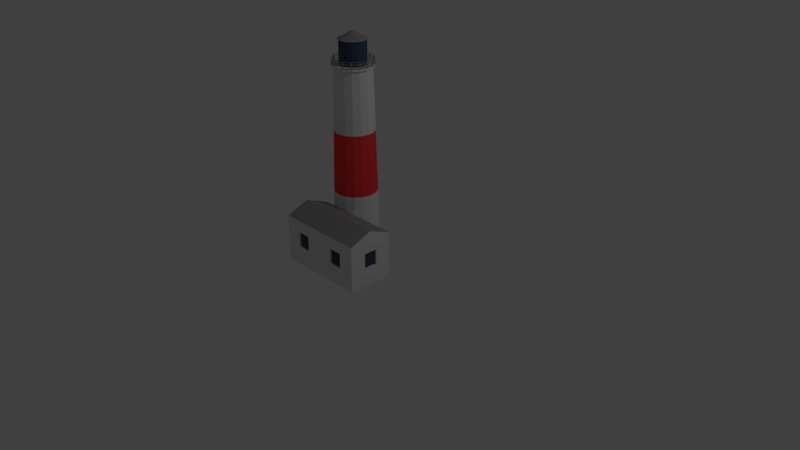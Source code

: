 # Source: lighthouse.blend  (saved by Blender 2.79.0; exported with 4.5.12 LTS)
import bpy
from mathutils import Matrix  # noqa: F401  (used for matrix-valued properties, if any)

bpy.ops.wm.read_factory_settings(use_empty=True)
scene = bpy.context.scene
scene.name = 'Scene'

# ---- collections
col_collection_1 = bpy.data.collections.new('Collection 1'); scene.collection.children.link(col_collection_1)

# ---- materials (node trees are filled in below, after node groups)
mat_white = bpy.data.materials.new('white')
mat_white.alpha_threshold = 0.0
mat_white.use_transparent_shadow = False
mat_white.roughness = 0.5
mat_grey = bpy.data.materials.new('grey')
mat_grey.alpha_threshold = 0.0
mat_grey.use_transparent_shadow = False
mat_grey.diffuse_color = (1.0, 0.0513, 0.04927, 1.0)
mat_grey.roughness = 0.5
mat_roof = bpy.data.materials.new('roof')
mat_roof.alpha_threshold = 0.0
mat_roof.use_transparent_shadow = False
mat_roof.diffuse_color = (0.3111, 0.3111, 0.3111, 1.0)
mat_roof.roughness = 0.5
mat_roof.specular_intensity = 0.09517
mat_door = bpy.data.materials.new('door')
mat_door.alpha_threshold = 0.0
mat_door.use_transparent_shadow = False
mat_door.diffuse_color = (0.8, 0.2954, 0.04497, 1.0)
mat_door.roughness = 0.5
mat_door.specular_intensity = 0.2462
mat_window = bpy.data.materials.new('window')
mat_window.alpha_threshold = 0.0
mat_window.use_transparent_shadow = False
mat_window.diffuse_color = (0.05851, 0.08366, 0.1299, 1.0)
mat_window.roughness = 0.5
mat_window.specular_intensity = 1.0

# ---- material node trees

# ---- world
world_world = bpy.data.worlds.new('World'); scene.world = world_world
world_world.color = (0.05088, 0.05088, 0.05088)
world_world.use_sun_shadow = False
world_world.sun_shadow_jitter_overblur = 0.0
world_world.cycles.sampling_method = 'MANUAL'

# ---- cameras
cam_camera = bpy.data.cameras.new('Camera')
cam_camera.clip_end = 100.0
cam_camera.lens = 35.0
cam_camera.sensor_width = 32.0
cam_camera.sensor_height = 18.0
cam_camera.ortho_scale = 7.314
cam_camera.dof.focus_distance = 0.0
cam_camera.dof.aperture_fstop = 128.0

# ---- lights
light_lamp = bpy.data.lights.new('Lamp', 'POINT')
light_lamp.transmission_factor = 0.0
light_lamp.cutoff_distance = 30.0
light_lamp.energy = 100.0
light_lamp.shadow_buffer_clip_start = 1.001
light_lamp.shadow_soft_size = 0.1
light_lamp.shadow_maximum_resolution = 0.006
light_lamp.use_absolute_resolution = True

# ---- meshes
me_cube_000 = bpy.data.meshes.new('Cube.000')
me_cube_000.from_pydata([(-0.5, 1.375, 8.0), (-0.3316, 1.342, 8.0), (-0.4996, 1.431, -5.824e-05), (-0.5003, 1.332, 8.0), (-0.3089, 1.396, -1.905e-05), (-0.3469, 1.305, 8.0), (-0.1464, 1.289, 0.0), (-0.2172, 1.218, 8.0), (-0.03806, 1.127, 0.0), (-0.1304, 1.088, 8.0), (0.0, 0.9354, 0.0), (-0.1, 0.9354, 8.0), (-0.03806, 0.744, 0.0), (-0.1304, 0.7823, 8.0), (-0.1464, 0.5818, 0.0), (-0.2172, 0.6525, 8.0), (-0.3087, 0.4734, 0.0), (-0.3469, 0.5658, 8.0), (-0.5, 0.4354, 0.0), (-0.5, 0.5354, 8.0), (-0.6913, 0.4734, 0.0), (-0.6531, 0.5658, 8.0), (-0.8536, 0.5818, 0.0), (-0.7828, 0.6525, 8.0), (-0.9619, 0.744, 0.0), (-0.8696, 0.7823, 8.0), (-1.0, 0.9354, 0.0), (-0.9, 0.9354, 8.0), (-0.9619, 1.127, 0.0), (-0.8696, 1.088, 8.0), (-0.8536, 1.289, 0.0), (-0.7828, 1.218, 8.0), (-0.6911, 1.396, -1.758e-05), (-0.653, 1.304, 8.0), (-0.1889, 1.247, 8.0), (-0.09349, 1.104, 8.0), (-0.06, 0.9354, 8.0), (-0.09349, 0.767, 8.0), (-0.1889, 0.6243, 8.0), (-0.3316, 0.5289, 8.0), (-0.5, 0.4954, 8.0), (-0.6684, 0.5289, 8.0), (-0.8111, 0.6243, 8.0), (-0.9065, 0.767, 8.0), (-0.94, 0.9354, 8.0), (-0.9065, 1.104, 8.0), (-0.8111, 1.247, 8.0), (-0.6684, 1.342, 8.0), (-0.5, 1.222, 8.08), (-0.6096, 1.2, 8.08), (-0.7025, 1.138, 8.08), (-0.7646, 1.045, 8.08), (-0.7864, 0.9354, 8.08), (-0.7646, 0.8258, 8.08), (-0.7025, 0.7329, 8.08), (-0.6096, 0.6708, 8.08), (-0.5, 0.649, 8.08), (-0.3904, 0.6708, 8.08), (-0.2975, 0.7329, 8.08), (-0.2354, 0.8258, 8.08), (-0.2136, 0.9354, 8.08), (-0.2354, 1.045, 8.08), (-0.2975, 1.138, 8.08), (-0.3904, 1.2, 8.08), (-0.5, 1.375, 8.08), (-0.6684, 1.342, 8.08), (-0.8111, 1.247, 8.08), (-0.9065, 1.104, 8.08), (-0.94, 0.9354, 8.08), (-0.9065, 0.767, 8.08), (-0.8111, 0.6243, 8.08), (-0.6684, 0.5289, 8.08), (-0.5, 0.4954, 8.08), (-0.3316, 0.5289, 8.08), (-0.1889, 0.6243, 8.08), (-0.09349, 0.767, 8.08), (-0.06, 0.9354, 8.08), (-0.09349, 1.104, 8.08), (-0.1889, 1.247, 8.08), (-0.3316, 1.342, 8.08), (-0.5, 1.222, 9.08), (-0.6096, 1.2, 9.08), (-0.7025, 1.138, 9.08), (-0.7646, 1.045, 9.08), (-0.7864, 0.9354, 9.08), (-0.7646, 0.8258, 9.08), (-0.7025, 0.7329, 9.08), (-0.6096, 0.6708, 9.08), (-0.5, 0.649, 9.08), (-0.3904, 0.6708, 9.08), (-0.2975, 0.7329, 9.08), (-0.2354, 0.8258, 9.08), (-0.2136, 0.9354, 9.08), (-0.2354, 1.045, 9.08), (-0.2975, 1.138, 9.08), (-0.3904, 1.2, 9.08), (-0.5, 1.25, 9.1), (-0.6205, 1.226, 9.1), (-0.7227, 1.158, 9.1), (-0.791, 1.056, 9.1), (-0.815, 0.9354, 9.1), (-0.791, 0.8148, 9.1), (-0.7227, 0.7127, 9.1), (-0.6205, 0.6444, 9.1), (-0.5, 0.6204, 9.1), (-0.3795, 0.6444, 9.1), (-0.2773, 0.7127, 9.1), (-0.209, 0.8148, 9.1), (-0.185, 0.9354, 9.1), (-0.209, 1.056, 9.1), (-0.2773, 1.158, 9.1), (-0.3795, 1.226, 9.1), (-0.5, 0.9354, 9.436), (-0.4997, 1.397, 2.667), (-0.5004, 1.364, 5.333), (-0.3342, 1.335, 5.333), (-0.3216, 1.366, 2.667), (-0.1936, 1.242, 5.333), (-0.17, 1.265, 2.667), (-0.09965, 1.101, 5.333), (-0.06886, 1.114, 2.667), (-0.06667, 0.9354, 5.333), (-0.03333, 0.9354, 2.667), (-0.09965, 0.7696, 5.333), (-0.06886, 0.7568, 2.667), (-0.1936, 0.629, 5.333), (-0.17, 0.6054, 2.667), (-0.3342, 0.535, 5.333), (-0.3214, 0.5042, 2.667), (-0.5, 0.5021, 5.333), (-0.5, 0.4687, 2.667), (-0.6658, 0.535, 5.333), (-0.6786, 0.5042, 2.667), (-0.8064, 0.629, 5.333), (-0.83, 0.6054, 2.667), (-0.9003, 0.7696, 5.333), (-0.9311, 0.7568, 2.667), (-0.9333, 0.9354, 5.333), (-0.9667, 0.9354, 2.667), (-0.9003, 1.101, 5.333), (-0.9311, 1.114, 2.667), (-0.8064, 1.242, 5.333), (-0.83, 1.265, 2.667), (-0.6656, 1.335, 5.333), (-0.6783, 1.365, 2.667), (-0.5006, 1.352, 6.372), (-0.5001, 1.345, 6.961), (-0.3981, 1.392, 1.628), (-0.3953, 1.399, 1.039), (-0.6019, 1.392, 1.628), (-0.6047, 1.399, 1.039), (-0.4995, 1.418, 1.038), (-0.4999, 1.411, 1.628), (-0.5008, 1.385, 3.705), (-0.5003, 1.378, 4.294), (-0.4171, 1.331, 6.961), (-0.4143, 1.337, 6.372), (-0.4076, 1.361, 4.295), (-0.4048, 1.368, 3.705), (-0.5827, 1.33, 6.961), (-0.5855, 1.336, 6.372), (-0.5923, 1.361, 4.295), (-0.5951, 1.368, 3.705), (-0.3999, 1.352, 1.627), (-0.3971, 1.359, 1.038), (-0.6001, 1.352, 1.627), (-0.6029, 1.359, 1.038), (-0.4189, 1.291, 6.96), (-0.4161, 1.298, 6.371), (-0.4094, 1.322, 4.294), (-0.4066, 1.328, 3.704), (-0.5811, 1.291, 6.96), (-0.5839, 1.298, 6.371), (-0.5906, 1.322, 4.294), (-0.5934, 1.328, 3.704), (-0.5, 1.375, 8.374), (-0.6684, 1.342, 8.374), (-0.8111, 1.247, 8.374), (-0.9065, 1.104, 8.374), (-0.94, 0.9354, 8.374), (-0.9065, 0.767, 8.374), (-0.8111, 0.6243, 8.374), (-0.6684, 0.5289, 8.374), (-0.5, 0.4954, 8.374), (-0.3316, 0.5289, 8.374), (-0.1889, 0.6243, 8.374), (-0.09349, 0.767, 8.374), (-0.06, 0.9354, 8.374), (-0.09349, 1.104, 8.374), (-0.1889, 1.247, 8.374), (-0.3316, 1.342, 8.374), (-0.94, 0.9354, 8.276), (-0.94, 0.9354, 8.178), (-0.9065, 1.104, 8.178), (-0.9065, 1.104, 8.276), (-0.06, 0.9354, 8.276), (-0.06, 0.9354, 8.178), (-0.09349, 0.767, 8.178), (-0.09349, 0.767, 8.276), (-0.9065, 0.767, 8.276), (-0.9065, 0.767, 8.178), (-0.09349, 1.104, 8.276), (-0.09349, 1.104, 8.178), (-0.8111, 0.6243, 8.276), (-0.8111, 0.6243, 8.178), (-0.1889, 1.247, 8.276), (-0.1889, 1.247, 8.178), (-0.6684, 0.5289, 8.276), (-0.6684, 0.5289, 8.178), (-0.3316, 1.342, 8.276), (-0.3316, 1.342, 8.178), (-0.5, 0.4954, 8.276), (-0.5, 0.4954, 8.178), (-0.6684, 1.342, 8.276), (-0.6684, 1.342, 8.178), (-0.5, 1.375, 8.178), (-0.5, 1.375, 8.276), (-0.3316, 0.5289, 8.276), (-0.3316, 0.5289, 8.178), (-0.8111, 1.247, 8.276), (-0.8111, 1.247, 8.178), (-0.1889, 0.6243, 8.276), (-0.1889, 0.6243, 8.178), (-0.9379, 0.946, 8.287), (-0.9086, 1.093, 8.287), (-0.9086, 1.093, 8.364), (-0.9379, 0.946, 8.364), (-0.06212, 0.9247, 8.287), (-0.09138, 0.7776, 8.287), (-0.09138, 0.7776, 8.364), (-0.06212, 0.9247, 8.364), (-0.9086, 0.7776, 8.287), (-0.9379, 0.9247, 8.287), (-0.9379, 0.9247, 8.364), (-0.9086, 0.7776, 8.364), (-0.09138, 1.093, 8.287), (-0.06212, 0.946, 8.287), (-0.06212, 0.946, 8.364), (-0.09138, 1.093, 8.364), (-0.8172, 0.6333, 8.287), (-0.9005, 0.758, 8.287), (-0.9005, 0.758, 8.364), (-0.8172, 0.6333, 8.364), (-0.1828, 1.237, 8.287), (-0.09952, 1.113, 8.287), (-0.09952, 1.113, 8.364), (-0.1828, 1.237, 8.364), (-0.6774, 0.5349, 8.287), (-0.8021, 0.6182, 8.287), (-0.8021, 0.6182, 8.364), (-0.6774, 0.5349, 8.364), (-0.3226, 1.336, 8.287), (-0.1979, 1.253, 8.287), (-0.1979, 1.253, 8.364), (-0.3226, 1.336, 8.364), (-0.5106, 0.4975, 8.287), (-0.6577, 0.5268, 8.287), (-0.6577, 0.5268, 8.364), (-0.5106, 0.4975, 8.364), (-0.6577, 1.344, 8.287), (-0.5106, 1.373, 8.287), (-0.5106, 1.373, 8.364), (-0.6577, 1.344, 8.364), (-0.4894, 1.373, 8.287), (-0.3423, 1.344, 8.287), (-0.3423, 1.344, 8.364), (-0.4894, 1.373, 8.364), (-0.3423, 0.5268, 8.287), (-0.4894, 0.4975, 8.287), (-0.4894, 0.4975, 8.364), (-0.3423, 0.5268, 8.364), (-0.8021, 1.253, 8.287), (-0.6774, 1.336, 8.287), (-0.6774, 1.336, 8.364), (-0.8021, 1.253, 8.364), (-0.1979, 0.6182, 8.287), (-0.3226, 0.5349, 8.287), (-0.3226, 0.5349, 8.364), (-0.1979, 0.6182, 8.364), (-0.9005, 1.113, 8.287), (-0.8172, 1.237, 8.287), (-0.8172, 1.237, 8.364), (-0.9005, 1.113, 8.364), (-0.09952, 0.758, 8.287), (-0.1828, 0.6333, 8.287), (-0.1828, 0.6333, 8.364), (-0.09952, 0.758, 8.364), (-0.09952, 0.758, 8.091), (-0.1828, 0.6333, 8.091), (-0.1828, 0.6333, 8.167), (-0.09952, 0.758, 8.167), (-0.09952, 0.758, 8.189), (-0.1828, 0.6333, 8.189), (-0.1828, 0.6333, 8.265), (-0.09952, 0.758, 8.265), (-0.9005, 1.113, 8.091), (-0.8172, 1.237, 8.091), (-0.8172, 1.237, 8.167), (-0.9005, 1.113, 8.167), (-0.9005, 1.113, 8.189), (-0.8172, 1.237, 8.189), (-0.8172, 1.237, 8.265), (-0.9005, 1.113, 8.265), (-0.1979, 0.6182, 8.091), (-0.3226, 0.5349, 8.091), (-0.3226, 0.5349, 8.167), (-0.1979, 0.6182, 8.167), (-0.1979, 0.6182, 8.189), (-0.3226, 0.5349, 8.189), (-0.3226, 0.5349, 8.265), (-0.1979, 0.6182, 8.265), (-0.8021, 1.253, 8.091), (-0.6774, 1.336, 8.091), (-0.6774, 1.336, 8.167), (-0.8021, 1.253, 8.167), (-0.8021, 1.253, 8.189), (-0.6774, 1.336, 8.189), (-0.6774, 1.336, 8.265), (-0.8021, 1.253, 8.265), (-0.3423, 0.5268, 8.091), (-0.4894, 0.4975, 8.091), (-0.4894, 0.4975, 8.167), (-0.3423, 0.5268, 8.167), (-0.3423, 0.5268, 8.189), (-0.4894, 0.4975, 8.189), (-0.4894, 0.4975, 8.265), (-0.3423, 0.5268, 8.265), (-0.4894, 1.373, 8.091), (-0.3423, 1.344, 8.091), (-0.3423, 1.344, 8.167), (-0.4894, 1.373, 8.167), (-0.4894, 1.373, 8.189), (-0.3423, 1.344, 8.189), (-0.3423, 1.344, 8.265), (-0.4894, 1.373, 8.265), (-0.6577, 1.344, 8.091), (-0.5106, 1.373, 8.091), (-0.5106, 1.373, 8.167), (-0.6577, 1.344, 8.167), (-0.6577, 1.344, 8.189), (-0.5106, 1.373, 8.189), (-0.5106, 1.373, 8.265), (-0.6577, 1.344, 8.265), (-0.5106, 0.4975, 8.091), (-0.6577, 0.5268, 8.091), (-0.6577, 0.5268, 8.167), (-0.5106, 0.4975, 8.167), (-0.5106, 0.4975, 8.189), (-0.6577, 0.5268, 8.189), (-0.6577, 0.5268, 8.265), (-0.5106, 0.4975, 8.265), (-0.3226, 1.336, 8.091), (-0.1979, 1.253, 8.091), (-0.1979, 1.253, 8.167), (-0.3226, 1.336, 8.167), (-0.3226, 1.336, 8.189), (-0.1979, 1.253, 8.189), (-0.1979, 1.253, 8.265), (-0.3226, 1.336, 8.265), (-0.6774, 0.5349, 8.091), (-0.8021, 0.6182, 8.091), (-0.8021, 0.6182, 8.167), (-0.6774, 0.5349, 8.167), (-0.6774, 0.5349, 8.189), (-0.8021, 0.6182, 8.189), (-0.8021, 0.6182, 8.265), (-0.6774, 0.5349, 8.265), (-0.1828, 1.237, 8.091), (-0.09952, 1.113, 8.091), (-0.09952, 1.113, 8.167), (-0.1828, 1.237, 8.167), (-0.1828, 1.237, 8.189), (-0.09952, 1.113, 8.189), (-0.09952, 1.113, 8.265), (-0.1828, 1.237, 8.265), (-0.8172, 0.6333, 8.091), (-0.9005, 0.758, 8.091), (-0.9005, 0.758, 8.167), (-0.8172, 0.6333, 8.167), (-0.8172, 0.6333, 8.189), (-0.9005, 0.758, 8.189), (-0.9005, 0.758, 8.265), (-0.8172, 0.6333, 8.265), (-0.09138, 1.093, 8.091), (-0.06212, 0.946, 8.091), (-0.06212, 0.946, 8.167), (-0.09138, 1.093, 8.167), (-0.09138, 1.093, 8.189), (-0.06212, 0.946, 8.189), (-0.06212, 0.946, 8.265), (-0.09138, 1.093, 8.265), (-0.9086, 0.7776, 8.091), (-0.9379, 0.9247, 8.091), (-0.9379, 0.9247, 8.167), (-0.9086, 0.7776, 8.167), (-0.9086, 0.7776, 8.189), (-0.9379, 0.9247, 8.189), (-0.9379, 0.9247, 8.265), (-0.9086, 0.7776, 8.265), (-0.06212, 0.9247, 8.091), (-0.09138, 0.7776, 8.091), (-0.09138, 0.7776, 8.167), (-0.06212, 0.9247, 8.167), (-0.06212, 0.9247, 8.189), (-0.09138, 0.7776, 8.189), (-0.09138, 0.7776, 8.265), (-0.06212, 0.9247, 8.265), (-0.9379, 0.946, 8.091), (-0.9086, 1.093, 8.091), (-0.9086, 1.093, 8.167), (-0.9379, 0.946, 8.167), (-0.9379, 0.946, 8.189), (-0.9086, 1.093, 8.189), (-0.9086, 1.093, 8.265), (-0.9379, 0.946, 8.265), (-0.6096, 1.2, 8.09), (-0.6642, 1.332, 8.089), (-0.5, 1.365, 8.089), (-0.5, 1.222, 8.09), (-0.7025, 1.138, 8.09), (-0.8035, 1.239, 8.089), (-0.7646, 1.045, 8.09), (-0.8965, 1.1, 8.089), (-0.7864, 0.9354, 8.09), (-0.9292, 0.9354, 8.089), (-0.7646, 0.8258, 8.09), (-0.8965, 0.7712, 8.089), (-0.7025, 0.7329, 8.09), (-0.8035, 0.6319, 8.089), (-0.6096, 0.6708, 8.09), (-0.6642, 0.5389, 8.089), (-0.5, 0.649, 8.09), (-0.5, 0.5062, 8.089), (-0.3904, 0.6708, 8.09), (-0.3358, 0.5389, 8.089), (-0.2975, 0.7329, 8.09), (-0.1965, 0.6319, 8.089), (-0.2354, 0.8258, 8.09), (-0.1035, 0.7712, 8.089), (-0.2136, 0.9354, 8.09), (-0.07084, 0.9354, 8.089), (-0.2354, 1.045, 8.09), (-0.1035, 1.1, 8.089), (-0.2975, 1.138, 8.09), (-0.1965, 1.239, 8.089), (-0.3904, 1.2, 8.09), (-0.3358, 1.332, 8.089), (-0.9298, 0.9354, 8.276), (-0.9281, 0.9441, 8.287), (-0.8988, 1.091, 8.287), (-0.8971, 1.1, 8.276), (-0.8988, 1.091, 8.364), (-0.8971, 1.1, 8.374), (-0.9281, 0.9441, 8.364), (-0.9298, 0.9354, 8.374), (-0.0702, 0.9354, 8.276), (-0.07192, 0.9267, 8.287), (-0.1012, 0.7796, 8.287), (-0.1029, 0.7709, 8.276), (-0.1012, 0.7796, 8.364), (-0.1029, 0.7709, 8.374), (-0.07192, 0.9267, 8.364), (-0.0702, 0.9354, 8.374), (-0.8971, 0.7709, 8.276), (-0.8988, 0.7796, 8.287), (-0.9281, 0.9267, 8.287), (-0.9281, 0.9267, 8.364), (-0.8988, 0.7796, 8.364), (-0.8971, 0.7709, 8.374), (-0.1029, 1.1, 8.276), (-0.1012, 1.091, 8.287), (-0.07192, 0.9441, 8.287), (-0.07192, 0.9441, 8.364), (-0.1012, 1.091, 8.364), (-0.1029, 1.1, 8.374), (-0.8039, 0.6315, 8.276), (-0.8088, 0.6388, 8.287), (-0.8922, 0.7635, 8.287), (-0.8922, 0.7635, 8.364), (-0.8088, 0.6388, 8.364), (-0.8039, 0.6315, 8.374), (-0.1961, 1.239, 8.276), (-0.1912, 1.232, 8.287), (-0.1078, 1.107, 8.287), (-0.1078, 1.107, 8.364), (-0.1912, 1.232, 8.364), (-0.1961, 1.239, 8.374), (-0.6645, 0.5383, 8.276), (-0.6718, 0.5432, 8.287), (-0.7966, 0.6265, 8.287), (-0.7966, 0.6265, 8.364), (-0.6718, 0.5432, 8.364), (-0.6645, 0.5383, 8.374), (-0.3355, 1.332, 8.276), (-0.3282, 1.328, 8.287), (-0.2034, 1.244, 8.287), (-0.2034, 1.244, 8.364), (-0.3282, 1.328, 8.364), (-0.3355, 1.332, 8.374), (-0.5, 0.5056, 8.276), (-0.5087, 0.5073, 8.287), (-0.6558, 0.5366, 8.287), (-0.6558, 0.5366, 8.364), (-0.5087, 0.5073, 8.364), (-0.5, 0.5056, 8.374), (-0.6645, 1.332, 8.276), (-0.6558, 1.334, 8.287), (-0.5087, 1.363, 8.287), (-0.5, 1.365, 8.276), (-0.5087, 1.363, 8.364), (-0.5, 1.365, 8.374), (-0.6558, 1.334, 8.364), (-0.6645, 1.332, 8.374), (-0.4913, 1.363, 8.287), (-0.3442, 1.334, 8.287), (-0.3442, 1.334, 8.364), (-0.4913, 1.363, 8.364), (-0.3355, 0.5383, 8.276), (-0.3442, 0.5366, 8.287), (-0.4913, 0.5073, 8.287), (-0.4913, 0.5073, 8.364), (-0.3442, 0.5366, 8.364), (-0.3355, 0.5383, 8.374), (-0.8039, 1.239, 8.276), (-0.7966, 1.244, 8.287), (-0.6718, 1.328, 8.287), (-0.6718, 1.328, 8.364), (-0.7966, 1.244, 8.364), (-0.8039, 1.239, 8.374), (-0.1961, 0.6315, 8.276), (-0.2034, 0.6265, 8.287), (-0.3282, 0.5432, 8.287), (-0.3282, 0.5432, 8.364), (-0.2034, 0.6265, 8.364), (-0.1961, 0.6315, 8.374), (-0.8922, 1.107, 8.287), (-0.8088, 1.232, 8.287), (-0.8088, 1.232, 8.364), (-0.8922, 1.107, 8.364), (-0.1078, 0.7635, 8.287), (-0.1912, 0.6388, 8.287), (-0.1912, 0.6388, 8.364), (-0.1078, 0.7635, 8.364), (-0.1078, 0.7635, 8.091), (-0.1912, 0.6388, 8.091), (-0.1912, 0.6388, 8.167), (-0.1961, 0.6315, 8.178), (-0.1078, 0.7635, 8.167), (-0.1029, 0.7709, 8.178), (-0.1078, 0.7635, 8.189), (-0.1912, 0.6388, 8.189), (-0.1912, 0.6388, 8.265), (-0.1078, 0.7635, 8.265), (-0.8922, 1.107, 8.091), (-0.8088, 1.232, 8.091), (-0.8088, 1.232, 8.167), (-0.8039, 1.239, 8.178), (-0.8922, 1.107, 8.167), (-0.8971, 1.1, 8.178), (-0.8922, 1.107, 8.189), (-0.8088, 1.232, 8.189), (-0.8088, 1.232, 8.265), (-0.8922, 1.107, 8.265), (-0.2034, 0.6265, 8.091), (-0.3282, 0.5432, 8.091), (-0.3282, 0.5432, 8.167), (-0.3355, 0.5383, 8.178), (-0.2034, 0.6265, 8.167), (-0.2034, 0.6265, 8.189), (-0.3282, 0.5432, 8.189), (-0.3282, 0.5432, 8.265), (-0.2034, 0.6265, 8.265), (-0.7966, 1.244, 8.091), (-0.6718, 1.328, 8.091), (-0.6718, 1.328, 8.167), (-0.6645, 1.332, 8.178), (-0.7966, 1.244, 8.167), (-0.7966, 1.244, 8.189), (-0.6718, 1.328, 8.189), (-0.6718, 1.328, 8.265), (-0.7966, 1.244, 8.265), (-0.3442, 0.5366, 8.091), (-0.4913, 0.5073, 8.091), (-0.4913, 0.5073, 8.167), (-0.5, 0.5056, 8.178), (-0.3442, 0.5366, 8.167), (-0.3442, 0.5366, 8.189), (-0.4913, 0.5073, 8.189), (-0.4913, 0.5073, 8.265), (-0.3442, 0.5366, 8.265), (-0.4913, 1.363, 8.091), (-0.3442, 1.334, 8.091), (-0.3442, 1.334, 8.167), (-0.3355, 1.332, 8.178), (-0.4913, 1.363, 8.167), (-0.5, 1.365, 8.178), (-0.4913, 1.363, 8.189), (-0.3442, 1.334, 8.189), (-0.3442, 1.334, 8.265), (-0.4913, 1.363, 8.265), (-0.6558, 1.334, 8.091), (-0.5087, 1.363, 8.091), (-0.5087, 1.363, 8.167), (-0.6558, 1.334, 8.167), (-0.6558, 1.334, 8.189), (-0.5087, 1.363, 8.189), (-0.5087, 1.363, 8.265), (-0.6558, 1.334, 8.265), (-0.5087, 0.5073, 8.091), (-0.6558, 0.5366, 8.091), (-0.6558, 0.5366, 8.167), (-0.6645, 0.5383, 8.178), (-0.5087, 0.5073, 8.167), (-0.5087, 0.5073, 8.189), (-0.6558, 0.5366, 8.189), (-0.6558, 0.5366, 8.265), (-0.5087, 0.5073, 8.265), (-0.3282, 1.328, 8.091), (-0.2034, 1.244, 8.091), (-0.2034, 1.244, 8.167), (-0.1961, 1.239, 8.178), (-0.3282, 1.328, 8.167), (-0.3282, 1.328, 8.189), (-0.2034, 1.244, 8.189), (-0.2034, 1.244, 8.265), (-0.3282, 1.328, 8.265), (-0.6718, 0.5432, 8.091), (-0.7966, 0.6265, 8.091), (-0.7966, 0.6265, 8.167), (-0.8039, 0.6315, 8.178), (-0.6718, 0.5432, 8.167), (-0.6718, 0.5432, 8.189), (-0.7966, 0.6265, 8.189), (-0.7966, 0.6265, 8.265), (-0.6718, 0.5432, 8.265), (-0.1912, 1.232, 8.091), (-0.1078, 1.107, 8.091), (-0.1078, 1.107, 8.167), (-0.1029, 1.1, 8.178), (-0.1912, 1.232, 8.167), (-0.1912, 1.232, 8.189), (-0.1078, 1.107, 8.189), (-0.1078, 1.107, 8.265), (-0.1912, 1.232, 8.265), (-0.8088, 0.6388, 8.091), (-0.8922, 0.7635, 8.091), (-0.8922, 0.7635, 8.167), (-0.8971, 0.7709, 8.178), (-0.8088, 0.6388, 8.167), (-0.8088, 0.6388, 8.189), (-0.8922, 0.7635, 8.189), (-0.8922, 0.7635, 8.265), (-0.8088, 0.6388, 8.265), (-0.1012, 1.091, 8.091), (-0.07192, 0.9441, 8.091), (-0.07192, 0.9441, 8.167), (-0.0702, 0.9354, 8.178), (-0.1012, 1.091, 8.167), (-0.1012, 1.091, 8.189), (-0.07192, 0.9441, 8.189), (-0.07192, 0.9441, 8.265), (-0.1012, 1.091, 8.265), (-0.8988, 0.7796, 8.091), (-0.9281, 0.9267, 8.091), (-0.9281, 0.9267, 8.167), (-0.9298, 0.9354, 8.178), (-0.8988, 0.7796, 8.167), (-0.8988, 0.7796, 8.189), (-0.9281, 0.9267, 8.189), (-0.9281, 0.9267, 8.265), (-0.8988, 0.7796, 8.265), (-0.07192, 0.9267, 8.091), (-0.1012, 0.7796, 8.091), (-0.1012, 0.7796, 8.167), (-0.07192, 0.9267, 8.167), (-0.07192, 0.9267, 8.189), (-0.1012, 0.7796, 8.189), (-0.1012, 0.7796, 8.265), (-0.07192, 0.9267, 8.265), (-0.9281, 0.9441, 8.091), (-0.8988, 1.091, 8.091), (-0.8988, 1.091, 8.167), (-0.9281, 0.9441, 8.167), (-0.9281, 0.9441, 8.189), (-0.8988, 1.091, 8.189), (-0.8988, 1.091, 8.265), (-0.9281, 0.9441, 8.265)], [], [(21, 19, 40, 41), (15, 13, 37, 38), (115, 5, 7, 117), (9, 7, 34, 35), (117, 7, 9, 119), (29, 27, 44, 45), (119, 9, 11, 121), (23, 21, 41, 42), (121, 11, 13, 123), (17, 15, 38, 39), (123, 13, 15, 125), (11, 9, 35, 36), (125, 15, 17, 127), (5, 3, 0, 1), (127, 17, 19, 129), (3, 33, 47, 0), (129, 19, 21, 131), (31, 29, 45, 46), (131, 21, 23, 133), (25, 23, 42, 43), (133, 23, 25, 135), (19, 17, 39, 40), (135, 25, 27, 137), (13, 11, 36, 37), (137, 27, 29, 139), (7, 5, 1, 34), (139, 29, 31, 141), (33, 31, 46, 47), (46, 45, 67, 66), (141, 31, 33, 143), (27, 25, 43, 44), (49, 50, 82, 81), (43, 42, 70, 69), (40, 39, 73, 72), (0, 47, 65, 64), (37, 36, 76, 75), (34, 1, 79, 78), (47, 46, 66, 65), (44, 43, 69, 68), (41, 40, 72, 71), (38, 37, 75, 74), (35, 34, 78, 77), (45, 44, 68, 67), (42, 41, 71, 70), (39, 38, 74, 73), (36, 35, 77, 76), (1, 0, 64, 79), (49, 48, 64, 65), (50, 49, 65, 66), (51, 50, 66, 67), (52, 51, 67, 68), (53, 52, 68, 69), (54, 53, 69, 70), (55, 54, 70, 71), (56, 55, 71, 72), (57, 56, 72, 73), (58, 57, 73, 74), (59, 58, 74, 75), (60, 59, 75, 76), (61, 60, 76, 77), (62, 61, 77, 78), (63, 62, 78, 79), (48, 63, 79, 64), (86, 87, 103, 102), (57, 58, 90, 89), (50, 51, 83, 82), (58, 59, 91, 90), (51, 52, 84, 83), (59, 60, 92, 91), (52, 53, 85, 84), (60, 61, 93, 92), (53, 54, 86, 85), (61, 62, 94, 93), (54, 55, 87, 86), (62, 63, 95, 94), (55, 56, 88, 87), (48, 49, 81, 80), (63, 48, 80, 95), (56, 57, 89, 88), (111, 96, 112), (94, 95, 111, 110), (87, 88, 104, 103), (80, 81, 97, 96), (95, 80, 96, 111), (88, 89, 105, 104), (81, 82, 98, 97), (89, 90, 106, 105), (82, 83, 99, 98), (90, 91, 107, 106), (83, 84, 100, 99), (91, 92, 108, 107), (84, 85, 101, 100), (92, 93, 109, 108), (85, 86, 102, 101), (93, 94, 110, 109), (112, 96, 97), (97, 98, 112), (98, 99, 112), (99, 100, 112), (100, 101, 112), (101, 102, 112), (102, 103, 112), (103, 104, 112), (104, 105, 112), (105, 106, 112), (106, 107, 112), (107, 108, 112), (108, 109, 112), (109, 110, 112), (110, 111, 112), (30, 142, 144, 32), (142, 141, 143, 144), (28, 140, 142, 30), (140, 139, 141, 142), (26, 138, 140, 28), (138, 137, 139, 140), (24, 136, 138, 26), (136, 135, 137, 138), (22, 134, 136, 24), (134, 133, 135, 136), (20, 132, 134, 22), (132, 131, 133, 134), (18, 130, 132, 20), (130, 129, 131, 132), (16, 128, 130, 18), (128, 127, 129, 130), (14, 126, 128, 16), (126, 125, 127, 128), (12, 124, 126, 14), (124, 123, 125, 126), (10, 122, 124, 12), (122, 121, 123, 124), (8, 120, 122, 10), (120, 119, 121, 122), (6, 118, 120, 8), (118, 117, 119, 120), (4, 116, 118, 6), (116, 115, 117, 118), (143, 114, 154, 161, 162, 153, 113, 144), (156, 145, 160, 172, 168), (144, 113, 152, 149, 150, 151, 2, 32), (146, 155, 167, 171, 159), (3, 5, 115, 114, 145, 156, 155, 146), (162, 161, 173, 174), (114, 115, 116, 113, 153, 158, 157, 154), (153, 162, 174, 170, 158), (160, 159, 171, 172), (33, 3, 146, 159, 160, 145, 114, 143), (152, 147, 163, 165, 149), (148, 151, 150, 166, 164), (174, 173, 169, 170), (166, 165, 163, 164), (154, 157, 169, 173, 161), (147, 148, 164, 163), (150, 149, 165, 166), (155, 156, 168, 167), (157, 158, 170, 169), (498, 493, 494, 497), (486, 498, 497, 496), (481, 486, 496, 495), (493, 481, 495, 494), (492, 487, 488, 491), (480, 492, 491, 490), (475, 480, 490, 489), (487, 475, 489, 488), (486, 481, 482, 485), (474, 486, 485, 484), (469, 474, 484, 483), (481, 469, 483, 482), (480, 475, 476, 479), (468, 480, 479, 478), (463, 468, 478, 477), (475, 463, 477, 476), (474, 469, 470, 473), (462, 474, 473, 472), (455, 462, 472, 471), (469, 455, 471, 470), (468, 463, 464, 467), (454, 468, 467, 466), (447, 454, 466, 465), (463, 447, 465, 464), (462, 455, 456, 461), (460, 462, 461, 459), (458, 460, 459, 457), (455, 458, 457, 456), (454, 447, 448, 453), (452, 454, 453, 451), (450, 452, 451, 449), (447, 450, 449, 448), (418, 445, 446, 417), (445, 443, 444, 446), (443, 441, 442, 444), (441, 439, 440, 442), (439, 437, 438, 440), (437, 435, 436, 438), (435, 433, 434, 436), (433, 431, 432, 434), (431, 429, 430, 432), (429, 427, 428, 430), (427, 425, 426, 428), (425, 423, 424, 426), (423, 421, 422, 424), (421, 419, 420, 422), (419, 415, 416, 420), (415, 418, 417, 416), (191, 223, 224, 194), (194, 224, 225, 178), (178, 225, 226, 179), (179, 226, 223, 191), (195, 227, 228, 198), (198, 228, 229, 186), (186, 229, 230, 187), (187, 230, 227, 195), (199, 231, 232, 191), (191, 232, 233, 179), (179, 233, 234, 180), (180, 234, 231, 199), (201, 235, 236, 195), (195, 236, 237, 187), (187, 237, 238, 188), (188, 238, 235, 201), (203, 239, 240, 199), (199, 240, 241, 180), (180, 241, 242, 181), (181, 242, 239, 203), (205, 243, 244, 201), (201, 244, 245, 188), (188, 245, 246, 189), (189, 246, 243, 205), (207, 247, 248, 203), (203, 248, 249, 181), (181, 249, 250, 182), (182, 250, 247, 207), (209, 251, 252, 205), (205, 252, 253, 189), (189, 253, 254, 190), (190, 254, 251, 209), (211, 255, 256, 207), (207, 256, 257, 182), (182, 257, 258, 183), (183, 258, 255, 211), (213, 259, 260, 216), (216, 260, 261, 175), (175, 261, 262, 176), (176, 262, 259, 213), (216, 263, 264, 209), (209, 264, 265, 190), (190, 265, 266, 175), (175, 266, 263, 216), (217, 267, 268, 211), (211, 268, 269, 183), (183, 269, 270, 184), (184, 270, 267, 217), (219, 271, 272, 213), (213, 272, 273, 176), (176, 273, 274, 177), (177, 274, 271, 219), (221, 275, 276, 217), (217, 276, 277, 184), (184, 277, 278, 185), (185, 278, 275, 221), (194, 279, 280, 219), (219, 280, 281, 177), (177, 281, 282, 178), (178, 282, 279, 194), (198, 283, 284, 221), (221, 284, 285, 185), (185, 285, 286, 186), (186, 286, 283, 198), (75, 287, 288, 74), (74, 288, 289, 222), (222, 289, 290, 197), (197, 290, 287, 75), (197, 291, 292, 222), (222, 292, 293, 221), (221, 293, 294, 198), (198, 294, 291, 197), (67, 295, 296, 66), (66, 296, 297, 220), (220, 297, 298, 193), (193, 298, 295, 67), (193, 299, 300, 220), (220, 300, 301, 219), (219, 301, 302, 194), (194, 302, 299, 193), (74, 303, 304, 73), (73, 304, 305, 218), (218, 305, 306, 222), (222, 306, 303, 74), (222, 307, 308, 218), (218, 308, 309, 217), (217, 309, 310, 221), (221, 310, 307, 222), (66, 311, 312, 65), (65, 312, 313, 214), (214, 313, 314, 220), (220, 314, 311, 66), (220, 315, 316, 214), (214, 316, 317, 213), (213, 317, 318, 219), (219, 318, 315, 220), (73, 319, 320, 72), (72, 320, 321, 212), (212, 321, 322, 218), (218, 322, 319, 73), (218, 323, 324, 212), (212, 324, 325, 211), (211, 325, 326, 217), (217, 326, 323, 218), (64, 327, 328, 79), (79, 328, 329, 210), (210, 329, 330, 215), (215, 330, 327, 64), (215, 331, 332, 210), (210, 332, 333, 209), (209, 333, 334, 216), (216, 334, 331, 215), (65, 335, 336, 64), (64, 336, 337, 215), (215, 337, 338, 214), (214, 338, 335, 65), (214, 339, 340, 215), (215, 340, 341, 216), (216, 341, 342, 213), (213, 342, 339, 214), (72, 343, 344, 71), (71, 344, 345, 208), (208, 345, 346, 212), (212, 346, 343, 72), (212, 347, 348, 208), (208, 348, 349, 207), (207, 349, 350, 211), (211, 350, 347, 212), (79, 351, 352, 78), (78, 352, 353, 206), (206, 353, 354, 210), (210, 354, 351, 79), (210, 355, 356, 206), (206, 356, 357, 205), (205, 357, 358, 209), (209, 358, 355, 210), (71, 359, 360, 70), (70, 360, 361, 204), (204, 361, 362, 208), (208, 362, 359, 71), (208, 363, 364, 204), (204, 364, 365, 203), (203, 365, 366, 207), (207, 366, 363, 208), (78, 367, 368, 77), (77, 368, 369, 202), (202, 369, 370, 206), (206, 370, 367, 78), (206, 371, 372, 202), (202, 372, 373, 201), (201, 373, 374, 205), (205, 374, 371, 206), (70, 375, 376, 69), (69, 376, 377, 200), (200, 377, 378, 204), (204, 378, 375, 70), (204, 379, 380, 200), (200, 380, 381, 199), (199, 381, 382, 203), (203, 382, 379, 204), (77, 383, 384, 76), (76, 384, 385, 196), (196, 385, 386, 202), (202, 386, 383, 77), (202, 387, 388, 196), (196, 388, 389, 195), (195, 389, 390, 201), (201, 390, 387, 202), (69, 391, 392, 68), (68, 392, 393, 192), (192, 393, 394, 200), (200, 394, 391, 69), (200, 395, 396, 192), (192, 396, 397, 191), (191, 397, 398, 199), (199, 398, 395, 200), (76, 399, 400, 75), (75, 400, 401, 197), (197, 401, 402, 196), (196, 402, 399, 76), (196, 403, 404, 197), (197, 404, 405, 198), (198, 405, 406, 195), (195, 406, 403, 196), (68, 407, 408, 67), (67, 408, 409, 193), (193, 409, 410, 192), (192, 410, 407, 68), (192, 411, 412, 193), (193, 412, 413, 194), (194, 413, 414, 191), (191, 414, 411, 192), (499, 487, 501, 500), (487, 492, 502, 501), (492, 504, 503, 502), (504, 499, 500, 503), (505, 508, 507, 506), (508, 510, 509, 507), (510, 512, 511, 509), (512, 505, 506, 511), (508, 493, 514, 513), (493, 498, 515, 514), (498, 510, 516, 515), (510, 508, 513, 516), (517, 499, 519, 518), (499, 504, 520, 519), (504, 522, 521, 520), (522, 517, 518, 521), (523, 505, 525, 524), (505, 512, 526, 525), (512, 528, 527, 526), (528, 523, 524, 527), (529, 517, 531, 530), (517, 522, 532, 531), (522, 534, 533, 532), (534, 529, 530, 533), (450, 523, 536, 535), (523, 528, 537, 536), (528, 452, 538, 537), (452, 450, 535, 538), (458, 529, 540, 539), (529, 534, 541, 540), (534, 460, 542, 541), (460, 458, 539, 542), (438, 436, 544, 543), (436, 546, 545, 544), (546, 548, 547, 545), (548, 438, 543, 547), (548, 546, 550, 549), (546, 529, 551, 550), (529, 458, 552, 551), (458, 548, 549, 552), (422, 420, 554, 553), (420, 556, 555, 554), (556, 558, 557, 555), (558, 422, 553, 557), (558, 556, 560, 559), (556, 523, 561, 560), (523, 450, 562, 561), (450, 558, 559, 562), (436, 434, 564, 563), (434, 566, 565, 564), (566, 546, 567, 565), (546, 436, 563, 567), (546, 566, 569, 568), (566, 517, 570, 569), (517, 529, 571, 570), (529, 546, 568, 571), (420, 416, 573, 572), (416, 575, 574, 573), (575, 556, 576, 574), (556, 420, 572, 576), (556, 575, 578, 577), (575, 505, 579, 578), (505, 523, 580, 579), (523, 556, 577, 580), (434, 432, 582, 581), (432, 584, 583, 582), (584, 566, 585, 583), (566, 434, 581, 585), (566, 584, 587, 586), (584, 499, 588, 587), (499, 517, 589, 588), (517, 566, 586, 589), (417, 446, 591, 590), (446, 593, 592, 591), (593, 595, 594, 592), (595, 417, 590, 594), (595, 593, 597, 596), (593, 493, 598, 597), (493, 508, 599, 598), (508, 595, 596, 599), (416, 417, 601, 600), (417, 595, 602, 601), (595, 575, 603, 602), (575, 416, 600, 603), (575, 595, 605, 604), (595, 508, 606, 605), (508, 505, 607, 606), (505, 575, 604, 607), (432, 430, 609, 608), (430, 611, 610, 609), (611, 584, 612, 610), (584, 432, 608, 612), (584, 611, 614, 613), (611, 487, 615, 614), (487, 499, 616, 615), (499, 584, 613, 616), (446, 444, 618, 617), (444, 620, 619, 618), (620, 593, 621, 619), (593, 446, 617, 621), (593, 620, 623, 622), (620, 481, 624, 623), (481, 493, 625, 624), (493, 593, 622, 625), (430, 428, 627, 626), (428, 629, 628, 627), (629, 611, 630, 628), (611, 430, 626, 630), (611, 629, 632, 631), (629, 475, 633, 632), (475, 487, 634, 633), (487, 611, 631, 634), (444, 442, 636, 635), (442, 638, 637, 636), (638, 620, 639, 637), (620, 444, 635, 639), (620, 638, 641, 640), (638, 469, 642, 641), (469, 481, 643, 642), (481, 620, 640, 643), (428, 426, 645, 644), (426, 647, 646, 645), (647, 629, 648, 646), (629, 428, 644, 648), (629, 647, 650, 649), (647, 463, 651, 650), (463, 475, 652, 651), (475, 629, 649, 652), (442, 440, 654, 653), (440, 656, 655, 654), (656, 638, 657, 655), (638, 442, 653, 657), (638, 656, 659, 658), (656, 455, 660, 659), (455, 469, 661, 660), (469, 638, 658, 661), (426, 424, 663, 662), (424, 665, 664, 663), (665, 647, 666, 664), (647, 426, 662, 666), (647, 665, 668, 667), (665, 447, 669, 668), (447, 463, 670, 669), (463, 647, 667, 670), (440, 438, 672, 671), (438, 548, 673, 672), (548, 656, 674, 673), (656, 440, 671, 674), (656, 548, 676, 675), (548, 458, 677, 676), (458, 455, 678, 677), (455, 656, 675, 678), (424, 422, 680, 679), (422, 558, 681, 680), (558, 665, 682, 681), (665, 424, 679, 682), (665, 558, 684, 683), (558, 450, 685, 684), (450, 447, 686, 685), (447, 665, 683, 686), (190, 498, 486, 189), (411, 683, 684, 412), (359, 626, 627, 360), (307, 568, 569, 308), (255, 500, 501, 256), (414, 686, 683, 411), (362, 630, 626, 359), (310, 571, 568, 307), (258, 503, 500, 255), (412, 684, 685, 413), (360, 627, 628, 361), (308, 569, 570, 309), (256, 501, 502, 257), (413, 685, 686, 414), (361, 628, 630, 362), (309, 570, 571, 310), (183, 504, 492, 182), (363, 631, 632, 364), (311, 572, 573, 312), (259, 506, 507, 260), (366, 634, 631, 363), (314, 576, 572, 311), (262, 511, 506, 259), (364, 632, 633, 365), (312, 573, 574, 313), (260, 507, 509, 261), (365, 633, 634, 366), (313, 574, 576, 314), (176, 512, 510, 175), (367, 635, 636, 368), (315, 577, 578, 316), (263, 513, 514, 264), (370, 639, 635, 367), (318, 580, 577, 315), (266, 516, 513, 263), (368, 636, 637, 369), (316, 578, 579, 317), (264, 514, 515, 265), (369, 637, 639, 370), (317, 579, 580, 318), (175, 510, 498, 190), (371, 640, 641, 372), (319, 581, 582, 320), (267, 518, 519, 268), (374, 643, 640, 371), (322, 585, 581, 319), (270, 521, 518, 267), (372, 641, 642, 373), (320, 582, 583, 321), (268, 519, 520, 269), (373, 642, 643, 374), (321, 583, 585, 322), (184, 522, 504, 183), (375, 644, 645, 376), (323, 586, 587, 324), (271, 524, 525, 272), (378, 648, 644, 375), (326, 589, 586, 323), (274, 527, 524, 271), (376, 645, 646, 377), (324, 587, 588, 325), (272, 525, 526, 273), (377, 646, 648, 378), (325, 588, 589, 326), (177, 528, 512, 176), (379, 649, 650, 380), (327, 590, 591, 328), (275, 530, 531, 276), (223, 448, 449, 224), (382, 652, 649, 379), (330, 594, 590, 327), (278, 533, 530, 275), (226, 453, 448, 223), (380, 650, 651, 381), (328, 591, 592, 329), (276, 531, 532, 277), (224, 449, 451, 225), (381, 651, 652, 382), (329, 592, 594, 330), (185, 534, 522, 184), (179, 454, 452, 178), (383, 653, 654, 384), (331, 596, 597, 332), (279, 535, 536, 280), (227, 456, 457, 228), (261, 509, 511, 262), (386, 657, 653, 383), (334, 599, 596, 331), (282, 538, 535, 279), (230, 461, 456, 227), (273, 526, 527, 274), (384, 654, 655, 385), (332, 597, 598, 333), (280, 536, 537, 281), (228, 457, 459, 229), (281, 537, 538, 282), (385, 655, 657, 386), (333, 598, 599, 334), (225, 451, 453, 226), (233, 466, 467, 234), (241, 478, 479, 242), (178, 452, 528, 177), (187, 462, 460, 186), (249, 490, 491, 250), (257, 502, 503, 258), (387, 658, 659, 388), (335, 600, 601, 336), (283, 539, 540, 284), (231, 464, 465, 232), (269, 520, 521, 270), (390, 661, 658, 387), (338, 603, 600, 335), (286, 542, 539, 283), (234, 467, 464, 231), (277, 532, 533, 278), (388, 659, 660, 389), (336, 601, 602, 337), (284, 540, 541, 285), (232, 465, 466, 233), (285, 541, 542, 286), (389, 660, 661, 390), (337, 602, 603, 338), (229, 459, 461, 230), (237, 472, 473, 238), (245, 484, 485, 246), (186, 460, 534, 185), (180, 468, 454, 179), (253, 496, 497, 254), (265, 515, 516, 266), (391, 662, 663, 392), (339, 604, 605, 340), (287, 543, 544, 288), (235, 470, 471, 236), (394, 666, 662, 391), (342, 607, 604, 339), (290, 547, 543, 287), (238, 473, 470, 235), (392, 663, 664, 393), (340, 605, 606, 341), (288, 544, 545, 289), (236, 471, 472, 237), (393, 664, 666, 394), (341, 606, 607, 342), (289, 545, 547, 290), (188, 474, 462, 187), (395, 667, 668, 396), (343, 608, 609, 344), (291, 549, 550, 292), (239, 476, 477, 240), (398, 670, 667, 395), (346, 612, 608, 343), (294, 552, 549, 291), (242, 479, 476, 239), (396, 668, 669, 397), (344, 609, 610, 345), (292, 550, 551, 293), (240, 477, 478, 241), (397, 669, 670, 398), (345, 610, 612, 346), (293, 551, 552, 294), (181, 480, 468, 180), (399, 671, 672, 400), (347, 613, 614, 348), (295, 553, 554, 296), (243, 482, 483, 244), (402, 674, 671, 399), (350, 616, 613, 347), (298, 557, 553, 295), (246, 485, 482, 243), (400, 672, 673, 401), (348, 614, 615, 349), (296, 554, 555, 297), (244, 483, 484, 245), (401, 673, 674, 402), (349, 615, 616, 350), (297, 555, 557, 298), (48, 418, 415, 49), (49, 415, 419, 50), (50, 419, 421, 51), (51, 421, 423, 52), (189, 486, 474, 188), (52, 423, 425, 53), (403, 675, 676, 404), (351, 617, 618, 352), (299, 559, 560, 300), (53, 425, 427, 54), (247, 488, 489, 248), (406, 678, 675, 403), (354, 621, 617, 351), (302, 562, 559, 299), (54, 427, 429, 55), (250, 491, 488, 247), (404, 676, 677, 405), (352, 618, 619, 353), (300, 560, 561, 301), (55, 429, 431, 56), (248, 489, 490, 249), (405, 677, 678, 406), (353, 619, 621, 354), (301, 561, 562, 302), (56, 431, 433, 57), (57, 433, 435, 58), (58, 435, 437, 59), (59, 437, 439, 60), (182, 492, 480, 181), (60, 439, 441, 61), (407, 679, 680, 408), (355, 622, 623, 356), (303, 563, 564, 304), (61, 441, 443, 62), (251, 494, 495, 252), (410, 682, 679, 407), (358, 625, 622, 355), (306, 567, 563, 303), (62, 443, 445, 63), (254, 497, 494, 251), (408, 680, 681, 409), (356, 623, 624, 357), (304, 564, 565, 305), (63, 445, 418, 48), (252, 495, 496, 253), (409, 681, 682, 410), (357, 624, 625, 358), (305, 565, 567, 306), (171, 167, 168, 172), (113, 116, 4, 2, 151, 148, 147, 152)])
me_cube_000.polygons.foreach_set('material_index', [0, 0, 0, 0, 0, 0, 0, 0, 0, 0, 0, 0, 0, 0, 0, 0, 0, 0, 0, 0, 0, 0, 0, 0, 0, 0, 0, 0, 0, 0, 0, 4, 0, 0, 0, 0, 0, 0, 0, 0, 0, 0, 0, 0, 0, 0, 0, 0, 0, 0, 0, 0, 0, 0, 0, 0, 0, 0, 0, 0, 0, 0, 0, 2, 4, 4, 4, 4, 4, 4, 4, 4, 4, 4, 4, 4, 4, 4, 4, 2, 2, 2, 2, 2, 2, 2, 2, 2, 2, 2, 2, 2, 2, 2, 2, 2, 2, 2, 2, 2, 2, 2, 2, 2, 2, 2, 2, 2, 2, 2, 0, 1, 0, 1, 0, 1, 0, 1, 0, 1, 0, 1, 0, 1, 0, 1, 0, 1, 0, 1, 0, 1, 0, 1, 0, 1, 0, 1, 1, 0, 0, 0, 0, 1, 1, 1, 0, 0, 0, 0, 4, 4, 1, 0, 0, 0, 1, 2, 2, 2, 2, 2, 2, 2, 2, 2, 2, 2, 2, 2, 2, 2, 2, 2, 2, 2, 2, 2, 2, 2, 2, 2, 2, 2, 2, 2, 2, 2, 2, 0, 0, 0, 0, 0, 0, 0, 0, 0, 0, 0, 0, 0, 0, 0, 0, 2, 2, 2, 2, 2, 2, 2, 2, 2, 2, 2, 2, 2, 2, 2, 2, 2, 2, 2, 2, 2, 2, 2, 2, 2, 2, 2, 2, 2, 2, 2, 2, 2, 2, 2, 2, 2, 2, 2, 2, 2, 2, 2, 2, 2, 2, 2, 2, 2, 2, 2, 2, 2, 2, 2, 2, 2, 2, 2, 2, 2, 2, 2, 2, 2, 2, 2, 2, 2, 2, 2, 2, 2, 2, 2, 2, 2, 2, 2, 2, 2, 2, 2, 2, 2, 2, 2, 2, 2, 2, 2, 2, 2, 2, 2, 2, 2, 2, 2, 2, 2, 2, 2, 2, 2, 2, 2, 2, 2, 2, 2, 2, 2, 2, 2, 2, 2, 2, 2, 2, 2, 2, 2, 2, 2, 2, 2, 2, 2, 2, 2, 2, 2, 2, 2, 2, 2, 2, 2, 2, 2, 2, 2, 2, 2, 2, 2, 2, 2, 2, 2, 2, 2, 2, 2, 2, 2, 2, 2, 2, 2, 2, 2, 2, 2, 2, 2, 2, 2, 2, 2, 2, 2, 2, 2, 2, 2, 2, 2, 2, 2, 2, 2, 2, 2, 2, 2, 2, 2, 2, 2, 2, 2, 2, 2, 2, 2, 2, 2, 2, 2, 2, 2, 2, 2, 2, 2, 2, 2, 2, 2, 2, 2, 2, 2, 2, 2, 2, 2, 2, 2, 2, 2, 2, 2, 2, 2, 2, 2, 2, 2, 2, 2, 2, 2, 2, 2, 2, 2, 2, 2, 2, 2, 2, 2, 2, 2, 2, 2, 2, 2, 2, 2, 2, 2, 2, 2, 2, 2, 2, 2, 2, 2, 2, 2, 2, 2, 2, 2, 2, 2, 2, 2, 2, 2, 2, 2, 2, 2, 2, 2, 2, 2, 2, 2, 2, 2, 2, 2, 2, 2, 2, 2, 2, 2, 2, 2, 2, 2, 2, 2, 2, 2, 2, 2, 2, 2, 2, 2, 2, 2, 2, 2, 2, 2, 2, 2, 2, 2, 2, 2, 2, 2, 2, 2, 2, 2, 2, 2, 2, 2, 2, 2, 2, 2, 2, 2, 2, 2, 2, 2, 2, 2, 2, 2, 2, 2, 2, 2, 2, 2, 2, 2, 2, 2, 2, 2, 2, 2, 2, 2, 2, 2, 2, 2, 2, 2, 2, 2, 2, 2, 2, 2, 2, 2, 2, 2, 2, 2, 2, 2, 2, 2, 2, 2, 2, 2, 2, 2, 2, 2, 2, 2, 2, 2, 2, 2, 2, 2, 2, 2, 2, 2, 2, 2, 2, 2, 2, 2, 2, 2, 2, 2, 2, 2, 2, 2, 2, 2, 2, 2, 2, 2, 2, 2, 2, 2, 2, 2, 2, 2, 2, 2, 2, 2, 2, 2, 2, 2, 2, 2, 2, 2, 2, 2, 2, 2, 2, 2, 2, 2, 2, 2, 2, 2, 2, 2, 2, 2, 2, 2, 2, 2, 2, 2, 2, 2, 2, 2, 2, 2, 2, 2, 2, 2, 2, 2, 2, 2, 2, 2, 2, 2, 2, 2, 2, 2, 2, 2, 2, 2, 2, 2, 2, 2, 2, 2, 2, 2, 2, 2, 2, 2, 2, 2, 2, 2, 2, 2, 2, 2, 2, 2, 2, 2, 2, 2, 2, 2, 2, 2, 2, 2, 2, 2, 2, 2, 2, 0, 4, 0, 0, 2, 0, 2, 2, 2, 0, 2, 2, 2, 2, 0, 2, 2, 2, 2, 0, 2, 2, 2, 2, 0, 0, 0, 0, 2, 0, 2, 2, 2, 0, 2, 2, 2, 2, 0, 2, 2, 2, 2, 0, 2, 2, 2, 2, 4, 0])
me_cube_000.materials.append(mat_white)
me_cube_000.materials.append(mat_grey)
me_cube_000.materials.append(mat_roof)
me_cube_000.materials.append(mat_door)
me_cube_000.materials.append(mat_window)
me_cube_000.use_remesh_preserve_volume = False
me_cube_000.use_remesh_preserve_attributes = False
me_cube_000.use_mirror_vertex_groups = False
me_cube_000.update()
me_cube_003 = bpy.data.meshes.new('Cube.003')
me_cube_003.from_pydata([(-1.0, -0.5, 0.0), (-1.0, -0.15, 1.487), (-1.0, 0.5, 0.0), (-1.0, 0.15, 1.487), (1.0, -0.5, 0.0), (1.0, -0.15, 1.487), (1.0, 0.5, 0.0), (1.0, 0.15, 1.487), (-1.0, 0.0, 2.4), (1.0, 0.0, 2.4), (-1.0, 0.15, 0.8189), (-1.0, -0.15, 0.8189), (-1.0, -0.5, 2.0), (-1.0, 0.5, 2.0), (0.6979, 0.5, 1.698), (1.0, -0.15, 0.8189), (1.0, 0.15, 0.8189), (1.0, -0.5, 2.0), (-0.96, -0.15, 0.8189), (-0.96, -0.15, 1.487), (-0.96, 0.15, 1.487), (-0.96, 0.15, 0.8189), (0.96, 0.15, 0.8189), (0.96, 0.15, 1.487), (0.96, -0.15, 1.487), (0.96, -0.15, 0.8189), (0.0, 0.5, 0.0), (0.3021, 0.5, 1.698), (0.0, -0.5, 0.0), (0.0, -0.5, 2.0), (0.0, 0.5, 2.0), (1.0, 0.5, 2.0), (0.6979, 0.46, 0.0), (0.6979, 0.5, 0.0), (0.3021, 0.5, 0.0), (0.3021, 0.46, 0.0), (0.3021, 0.46, 1.698), (0.6979, 0.46, 1.698), (0.65, -0.5, 0.8189), (0.65, -0.5, 1.487), (0.35, -0.5, 1.487), (0.35, -0.5, 0.8189), (-0.35, -0.5, 0.8189), (-0.35, -0.5, 1.487), (-0.65, -0.5, 1.487), (-0.65, -0.5, 0.8189), (0.65, -0.46, 0.8189), (0.65, -0.46, 1.487), (0.35, -0.46, 1.487), (0.35, -0.46, 0.8189), (-0.35, -0.46, 0.8189), (-0.35, -0.46, 1.487), (-0.65, -0.46, 1.487), (-0.65, -0.46, 0.8189), (0.0, 0.5, 1.698), (0.0006422, 0.5, 1.487), (0.0006422, 0.5, 0.8189), (0.2193, 0.5, 1.487), (0.2193, 0.5, 0.8189), (0.0, 0.5, 1.698), (0.0, 0.5, 0.0), (0.3021, 0.5, 1.698), (0.3021, 0.5, 0.0), (-0.01292, 0.4451, 1.124), (0.0006422, 0.46, 1.487), (0.0006422, 0.46, 0.8189), (0.2193, 0.46, 1.487), (0.2193, 0.46, 0.8189), (0.0, 0.0, 2.4), (0.25, 0.5, 2.02), (0.5, 0.5, 2.0), (0.75, 0.5, 2.02), (-0.25, -0.5, 2.02), (-0.5, -0.5, 2.0), (-0.75, -0.5, 2.02), (0.25, 0.0, 2.42), (0.5, 0.0, 2.4), (0.75, 0.0, 2.42), (-0.75, 0.5, 2.02), (-0.5, 0.5, 2.0), (-0.25, 0.5, 2.02), (0.75, -0.5, 2.02), (0.5, -0.5, 2.0), (0.25, -0.5, 2.02), (-0.75, 0.0, 2.42), (-0.5, 0.0, 2.4), (-0.25, 0.0, 2.42)], [], [(2, 13, 78, 79, 80, 30, 54, 26), (27, 14, 37, 36), (26, 54, 59, 60), (56, 55, 64, 65), (75, 68, 29, 83), (69, 30, 68, 75), (17, 31, 9), (13, 12, 8), (11, 10, 2, 0), (1, 11, 0, 12), (10, 3, 13, 2), (7, 16, 6, 31), (16, 15, 4, 6), (15, 5, 17, 4), (5, 7, 31, 17), (3, 1, 12, 13), (18, 19, 20, 21), (1, 19, 18, 11), (3, 20, 19, 1), (10, 21, 20, 3), (11, 18, 21, 10), (22, 23, 24, 25), (7, 23, 22, 16), (5, 24, 23, 7), (15, 25, 24, 5), (16, 22, 25, 15), (14, 27, 30, 69, 70, 71, 31), (33, 14, 31, 6), (35, 36, 37, 32), (27, 54, 30), (34, 27, 36, 35), (14, 33, 32, 37), (4, 17, 39, 38), (17, 81, 82, 83, 29, 40, 39), (29, 28, 41, 40), (28, 4, 38, 41), (28, 29, 43, 42), (29, 72, 73, 74, 12, 44, 43), (12, 0, 45, 44), (0, 28, 42, 45), (46, 47, 48, 49), (39, 47, 46, 38), (40, 48, 47, 39), (41, 49, 48, 40), (38, 46, 49, 41), (50, 51, 52, 53), (43, 51, 50, 42), (44, 52, 51, 43), (45, 53, 52, 44), (42, 50, 53, 45), (54, 27, 61, 59), (34, 26, 60, 62), (27, 34, 62, 61), (55, 56, 60, 59), (58, 57, 61, 62), (56, 58, 62, 60), (57, 55, 59, 61), (64, 66, 67, 65), (55, 57, 66, 64), (57, 58, 67, 66), (58, 56, 65, 67), (74, 84, 8, 12), (84, 78, 13, 8), (68, 30, 80, 86), (86, 80, 79, 85), (85, 79, 78, 84), (29, 68, 86, 72), (72, 86, 85, 73), (73, 85, 84, 74), (31, 71, 77, 9), (71, 70, 76, 77), (70, 69, 75, 76), (9, 77, 81, 17), (77, 76, 82, 81), (76, 75, 83, 82)])
me_cube_003.polygons.foreach_set('material_index', [0, 0, 0, 0, 2, 2, 0, 0, 0, 0, 0, 0, 0, 0, 0, 0, 4, 0, 0, 0, 0, 4, 0, 0, 0, 0, 0, 0, 3, 0, 0, 0, 0, 0, 0, 0, 0, 0, 0, 0, 4, 0, 0, 0, 0, 4, 0, 0, 0, 0, 0, 0, 0, 0, 0, 0, 0, 4, 0, 0, 0, 2, 2, 2, 2, 2, 2, 2, 2, 2, 2, 2, 2, 2, 2])
me_cube_003.materials.append(mat_white)
me_cube_003.materials.append(mat_grey)
me_cube_003.materials.append(mat_roof)
me_cube_003.materials.append(mat_door)
me_cube_003.materials.append(mat_window)
me_cube_003.use_remesh_preserve_volume = False
me_cube_003.use_remesh_preserve_attributes = False
me_cube_003.use_mirror_vertex_groups = False
me_cube_003.update()

# ---- objects
ob_tower = bpy.data.objects.new('tower', me_cube_000)
ob_house = bpy.data.objects.new('house', me_cube_003)
ob_lamp = bpy.data.objects.new('Lamp', light_lamp)
ob_camera = bpy.data.objects.new('Camera', cam_camera)

# ---- transforms, parenting, visibility, modifiers, constraints
ob_tower.location = (0.0, -0.5, 0.0)
ob_tower.scale = (0.6, 0.6, 0.3)
ob_tower.lineart.crease_threshold = 0.0
ob_house.location = (0.0, -0.5, 0.0)
ob_house.scale = (0.6, 0.6, 0.3)
ob_house.lineart.crease_threshold = 0.0
ob_lamp.location = (4.076, 1.687, 5.904)
ob_lamp.rotation_euler = (0.6503, 0.05522, 1.866)
ob_lamp.lock_rotations_4d = False
ob_lamp.empty_display_type = 'ARROWS'
ob_lamp.color = (0.0, 0.0, 0.0, 0.0)
ob_lamp.lineart.crease_threshold = 0.0
_c = ob_lamp.constraints.new('TRACK_TO'); _c.name = 'AutoTrack'
ob_camera.location = (7.481, -6.508, 5.344)
ob_camera.rotation_euler = (1.109, 0.0, 0.8149)
ob_camera.lock_rotations_4d = False
ob_camera.empty_display_type = 'ARROWS'
ob_camera.color = (0.0, 0.0, 0.0, 0.0)
ob_camera.display_type = 'WIRE'
ob_camera.lineart.crease_threshold = 0.0

# ---- collection membership
col_collection_1.objects.link(ob_tower)
col_collection_1.objects.link(ob_house)
col_collection_1.objects.link(ob_lamp)
col_collection_1.objects.link(ob_camera)

# ---- scene / render settings (as saved in the file)
scene.camera = ob_camera
scene.frame_start = 1; scene.frame_end = 250; scene.frame_set(1)
scene.render.engine = 'BLENDER_EEVEE_NEXT'
scene.render.resolution_percentage = 50
scene.render.dither_intensity = 0.0
scene.cycles.use_denoising = False
scene.cycles.samples = 128
scene.cycles.sampling_pattern = 'TABULATED_SOBOL'
scene.cycles.use_adaptive_sampling = False
scene.cycles.use_light_tree = False
scene.cycles.blur_glossy = 0.0
scene.cycles.sample_clamp_indirect = 0.0
scene.view_settings.view_transform = 'Standard'
bpy.context.view_layer.update()
